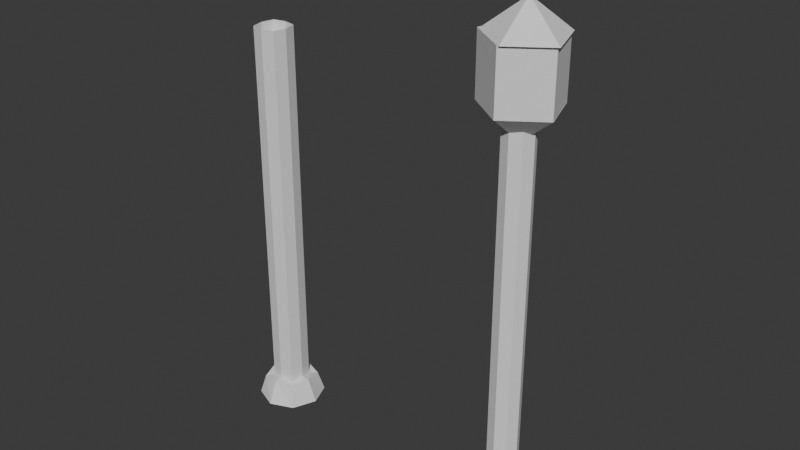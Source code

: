 # Source: Lygtep_l.blend  (saved by Blender 4.4.32; exported with 4.5.12 LTS)
import bpy
from mathutils import Matrix  # noqa: F401  (used for matrix-valued properties, if any)

bpy.ops.wm.read_factory_settings(use_empty=True)
scene = bpy.context.scene
scene.name = 'Scene'

# ---- collections
col_collection = bpy.data.collections.new('Collection'); scene.collection.children.link(col_collection)

# ---- world
world_world = bpy.data.worlds.new('World'); scene.world = world_world
world_world.use_nodes = True; world_world.node_tree.nodes.clear()
_N = world_world.node_tree.nodes; _L = world_world.node_tree.links
n0 = _N.new('ShaderNodeOutputWorld'); n0.name = 'World Output'; n0.location = (300, 300)
n1 = _N.new('ShaderNodeBackground'); n1.name = 'Background'; n1.location = (10, 300)
n1.inputs[0].default_value = (0.05088, 0.05088, 0.05088, 1.0)
_L.new(n1.outputs[0], n0.inputs[0])
n0.is_active_output = True
world_world.color = (0.05088, 0.05088, 0.05088)
world_world.sun_shadow_jitter_overblur = 0.0

# ---- meshes
me_cylinder_001 = bpy.data.meshes.new('Cylinder.001')
me_cylinder_001.from_pydata([(0.0, 1.0, -1.0), (0.0, 1.0, 1.0), (0.7071, 0.7071, -1.0), (0.7071, 0.7071, 1.0), (1.0, 0.0, -1.0), (1.0, 0.0, 1.0), (0.7071, -0.7071, -1.0), (0.7071, -0.7071, 1.0), (0.0, -1.0, -1.0), (0.0, -1.0, 1.0), (-0.7071, -0.7071, -1.0), (-0.7071, -0.7071, 1.0), (-1.0, 0.0, -1.0), (-1.0, 0.0, 1.0), (-0.7071, 0.7071, -1.0), (-0.7071, 0.7071, 1.0)], [], [(0, 1, 3, 2), (2, 3, 5, 4), (4, 5, 7, 6), (6, 7, 9, 8), (8, 9, 11, 10), (10, 11, 13, 12), (3, 1, 15, 13, 11, 9, 7, 5), (12, 13, 15, 14), (14, 15, 1, 0), (0, 2, 4, 6, 8, 10, 12, 14)])
_uv = me_cylinder_001.uv_layers.new(name='UVMap')
_uv.uv.foreach_set('vector', [1.0, 0.5, 1.0, 1.0, 0.875, 1.0, 0.875, 0.5, 0.875, 0.5, 0.875, 1.0, 0.75, 1.0, 0.75, 0.5, 0.75, 0.5, 0.75, 1.0, 0.625, 1.0, 0.625, 0.5, 0.625, 0.5, 0.625, 1.0, 0.5, 1.0, 0.5, 0.5, 0.5, 0.5, 0.5, 1.0, 0.375, 1.0, 0.375, 0.5, 0.375, 0.5, 0.375, 1.0, 0.25, 1.0, 0.25, 0.5, 0.4197, 0.4197, 0.25, 0.49, 0.08029, 0.4197, 0.01, 0.25, 0.08029, 0.08029, 0.25, 0.01, 0.4197, 0.08029, 0.49, 0.25, 0.25, 0.5, 0.25, 1.0, 0.125, 1.0, 0.125, 0.5, 0.125, 0.5, 0.125, 1.0, 0.0, 1.0, 0.0, 0.5, 0.75, 0.49, 0.9197, 0.4197, 0.99, 0.25, 0.9197, 0.08029, 0.75, 0.01, 0.5803, 0.08029, 0.51, 0.25, 0.5803, 0.4197])
me_cylinder_001.update()
me_cone_001 = bpy.data.meshes.new('Cone.001')
me_cone_001.from_pydata([(0.0, 1.0, -1.0), (0.9511, 0.309, -1.0), (0.5878, -0.809, -1.0), (-0.5878, -0.809, -1.0), (-0.9511, 0.309, -1.0), (0.0, 0.0, 1.0)], [], [(0, 5, 1), (1, 5, 2), (2, 5, 3), (0, 1, 2, 3, 4), (3, 5, 4), (4, 5, 0)])
_uv = me_cone_001.uv_layers.new(name='UVMap')
_uv.uv.foreach_set('vector', [0.25, 0.49, 0.25, 0.25, 0.4783, 0.3242, 0.4783, 0.3242, 0.25, 0.25, 0.3911, 0.05584, 0.3911, 0.05584, 0.25, 0.25, 0.1089, 0.05584, 0.75, 0.49, 0.9783, 0.3242, 0.8911, 0.05584, 0.6089, 0.05584, 0.5217, 0.3242, 0.1089, 0.05584, 0.25, 0.25, 0.02175, 0.3242, 0.02175, 0.3242, 0.25, 0.25, 0.25, 0.49])
me_cone_001.update()
me_cylinder_003 = bpy.data.meshes.new('Cylinder.003')
me_cylinder_003.from_pydata([(0.0, 1.0, -1.0), (0.0, 1.0, 1.0), (0.9511, 0.309, -1.0), (0.9511, 0.309, 1.0), (0.5878, -0.809, -1.0), (0.5878, -0.809, 1.0), (-0.5878, -0.809, -1.0), (-0.5878, -0.809, 1.0), (-0.9511, 0.309, -1.0), (-0.9511, 0.309, 1.0)], [], [(0, 1, 3, 2), (2, 3, 5, 4), (4, 5, 7, 6), (3, 1, 9, 7, 5), (6, 7, 9, 8), (8, 9, 1, 0), (0, 2, 4, 6, 8)])
_uv = me_cylinder_003.uv_layers.new(name='UVMap')
_uv.uv.foreach_set('vector', [1.0, 0.5, 1.0, 1.0, 0.8, 1.0, 0.8, 0.5, 0.8, 0.5, 0.8, 1.0, 0.6, 1.0, 0.6, 0.5, 0.6, 0.5, 0.6, 1.0, 0.4, 1.0, 0.4, 0.5, 0.4783, 0.3242, 0.25, 0.49, 0.02175, 0.3242, 0.1089, 0.05584, 0.3911, 0.05584, 0.4, 0.5, 0.4, 1.0, 0.2, 1.0, 0.2, 0.5, 0.2, 0.5, 0.2, 1.0, 2.98e-08, 1.0, 2.98e-08, 0.5, 0.75, 0.49, 0.9783, 0.3242, 0.8911, 0.05584, 0.6089, 0.05584, 0.5217, 0.3242])
me_cylinder_003.update()
me_cone_002 = bpy.data.meshes.new('Cone.002')
me_cone_002.from_pydata([(0.0, 1.0, -1.0), (0.9511, 0.309, -1.0), (0.5878, -0.809, -1.0), (-0.5878, -0.809, -1.0), (-0.9511, 0.309, -1.0), (0.0, 0.0, 1.0)], [], [(0, 5, 1), (1, 5, 2), (2, 5, 3), (0, 1, 2, 3, 4), (3, 5, 4), (4, 5, 0)])
_uv = me_cone_002.uv_layers.new(name='UVMap')
_uv.uv.foreach_set('vector', [0.25, 0.49, 0.25, 0.25, 0.4783, 0.3242, 0.4783, 0.3242, 0.25, 0.25, 0.3911, 0.05584, 0.3911, 0.05584, 0.25, 0.25, 0.1089, 0.05584, 0.75, 0.49, 0.9783, 0.3242, 0.8911, 0.05584, 0.6089, 0.05584, 0.5217, 0.3242, 0.1089, 0.05584, 0.25, 0.25, 0.02175, 0.3242, 0.02175, 0.3242, 0.25, 0.25, 0.25, 0.49])
me_cone_002.update()
me_cone_003 = bpy.data.meshes.new('Cone.003')
me_cone_003.from_pydata([(0.0, 1.0, -1.0), (0.9511, 0.309, -1.0), (0.5878, -0.809, -1.0), (-0.5878, -0.809, -1.0), (-0.9511, 0.309, -1.0), (0.0, 0.0, 1.0)], [], [(0, 5, 1), (1, 5, 2), (2, 5, 3), (0, 1, 2, 3, 4), (3, 5, 4), (4, 5, 0)])
_uv = me_cone_003.uv_layers.new(name='UVMap')
_uv.uv.foreach_set('vector', [0.25, 0.49, 0.25, 0.25, 0.4783, 0.3242, 0.4783, 0.3242, 0.25, 0.25, 0.3911, 0.05584, 0.3911, 0.05584, 0.25, 0.25, 0.1089, 0.05584, 0.75, 0.49, 0.9783, 0.3242, 0.8911, 0.05584, 0.6089, 0.05584, 0.5217, 0.3242, 0.1089, 0.05584, 0.25, 0.25, 0.02175, 0.3242, 0.02175, 0.3242, 0.25, 0.25, 0.25, 0.49])
me_cone_003.update()
me_icosphere = bpy.data.meshes.new('Icosphere')
me_icosphere.from_pydata([(0.0, 0.0, -1.0), (0.7236, -0.5257, -0.4472), (-0.2764, -0.8506, -0.4472), (-0.8944, 0.0, -0.4472), (-0.2764, 0.8506, -0.4472), (0.7236, 0.5257, -0.4472), (0.2764, -0.8506, 0.4472), (-0.7236, -0.5257, 0.4472), (-0.7236, 0.5257, 0.4472), (0.2764, 0.8506, 0.4472), (0.8944, 0.0, 0.4472), (0.0, 0.0, 1.0)], [], [(0, 1, 2), (1, 0, 5), (0, 2, 3), (0, 3, 4), (0, 4, 5), (1, 5, 10), (2, 1, 6), (3, 2, 7), (4, 3, 8), (5, 4, 9), (1, 10, 6), (2, 6, 7), (3, 7, 8), (4, 8, 9), (5, 9, 10), (6, 10, 11), (7, 6, 11), (8, 7, 11), (9, 8, 11), (10, 9, 11)])
_uv = me_icosphere.uv_layers.new(name='UVMap')
_uv.uv.foreach_set('vector', [0.1818, 0.0, 0.2727, 0.1575, 0.09091, 0.1575, 0.2727, 0.1575, 0.3636, 0.0, 0.4545, 0.1575, 0.9091, 0.0, 1.0, 0.1575, 0.8182, 0.1575, 0.7273, 0.0, 0.8182, 0.1575, 0.6364, 0.1575, 0.5455, 0.0, 0.6364, 0.1575, 0.4545, 0.1575, 0.2727, 0.1575, 0.4545, 0.1575, 0.3636, 0.3149, 0.09091, 0.1575, 0.2727, 0.1575, 0.1818, 0.3149, 0.8182, 0.1575, 1.0, 0.1575, 0.9091, 0.3149, 0.6364, 0.1575, 0.8182, 0.1575, 0.7273, 0.3149, 0.4545, 0.1575, 0.6364, 0.1575, 0.5455, 0.3149, 0.2727, 0.1575, 0.3636, 0.3149, 0.1818, 0.3149, 0.09091, 0.1575, 0.1818, 0.3149, 0.0, 0.3149, 0.8182, 0.1575, 0.9091, 0.3149, 0.7273, 0.3149, 0.6364, 0.1575, 0.7273, 0.3149, 0.5455, 0.3149, 0.4545, 0.1575, 0.5455, 0.3149, 0.3636, 0.3149, 0.1818, 0.3149, 0.3636, 0.3149, 0.2727, 0.4724, 0.0, 0.3149, 0.1818, 0.3149, 0.09091, 0.4724, 0.7273, 0.3149, 0.9091, 0.3149, 0.8182, 0.4724, 0.5455, 0.3149, 0.7273, 0.3149, 0.6364, 0.4724, 0.3636, 0.3149, 0.5455, 0.3149, 0.4545, 0.4724])
me_icosphere.update()
me_cube_004 = bpy.data.meshes.new('Cube.004')
me_cube_004.from_pydata([(-0.1956, -0.1956, 0.1956), (0.1956, -0.1956, 0.1956), (-0.2396, -0.2396, 0.0), (-0.2396, 0.2396, 0.0), (0.2396, 0.2396, 0.0), (0.2396, -0.2396, 0.0), (0.0, -0.3388, 0.0), (0.3388, 0.0, 0.0), (0.0, 0.3388, 0.0), (-0.3388, 0.0, 0.0), (-0.2396, 0.0, 0.2396), (-0.1956, 0.1956, 0.1956), (0.0, 0.2396, 0.2396), (0.1956, 0.1956, 0.1956), (0.2396, 0.0, 0.2396), (0.0, -0.2396, 0.2396), (-0.1576, -1.134e-09, 0.2367), (-0.1286, 0.1286, 0.2078), (-6.387e-08, 0.1576, 0.2367), (0.1286, 0.1286, 0.2078), (0.1576, -1.134e-09, 0.2367), (0.1286, -0.1286, 0.2078), (-6.387e-08, -0.1576, 0.2367), (-0.1286, -0.1286, 0.2078), (0.1576, 3.295e-08, 3.89), (-6.387e-08, 3.295e-08, 3.955), (0.1286, -0.1286, 3.861), (-6.387e-08, 0.1576, 3.89), (-0.1286, 0.1286, 3.861), (0.1286, 0.1286, 3.861), (-6.387e-08, 3.295e-08, 3.903), (-0.1576, 3.295e-08, 4.043), (-0.1286, 0.1286, 4.043), (-6.387e-08, -0.1576, 3.89), (-0.1286, -0.1286, 3.861), (-0.1576, 3.295e-08, 3.89), (0.1286, -0.1286, 4.043), (-6.387e-08, -0.1576, 4.043), (0.1286, 0.1286, 4.043), (-0.1286, -0.1286, 4.043), (0.1576, 3.295e-08, 4.043), (-6.387e-08, 0.1576, 4.043), (0.1576, 3.295e-08, 4.043), (-6.387e-08, 0.1576, 4.043), (0.1286, 0.1286, 4.043), (-0.1286, -0.1286, 4.043), (-6.387e-08, -0.1576, 4.043), (0.1286, -0.1286, 4.043), (-0.1286, 0.1286, 4.043), (-0.1576, 3.295e-08, 4.043)], [], [(9, 10, 11, 3), (8, 12, 13, 4), (7, 14, 1, 5), (6, 15, 0, 2), (5, 1, 15, 6), (4, 13, 14, 7), (3, 11, 12, 8), (2, 0, 10, 9), (10, 0, 23, 16), (14, 13, 19, 20), (13, 12, 18, 19), (0, 15, 22, 23), (19, 18, 27, 29), (23, 22, 33, 34), (18, 17, 28, 27), (22, 21, 26, 33), (1, 14, 20, 21), (11, 10, 16, 17), (15, 1, 21, 22), (12, 11, 17, 18), (20, 19, 29, 24), (16, 23, 34, 35), (21, 20, 24, 26), (17, 16, 35, 28), (24, 30, 33, 26), (29, 27, 30, 24), (27, 28, 35, 30), (30, 35, 34, 33), (35, 34, 39, 49), (24, 29, 44, 40), (24, 40, 47, 26), (28, 35, 49, 48), (33, 46, 39, 34), (33, 26, 47, 46), (28, 48, 43, 27), (29, 27, 43, 44), (47, 40, 42, 36), (46, 47, 36, 37), (49, 39, 45, 31), (40, 44, 38, 42), (43, 48, 32, 41), (39, 46, 37, 45), (44, 43, 41, 38), (48, 49, 31, 32)])
_uv = me_cube_004.uv_layers.new(name='UVMap')
_uv.uv.foreach_set('vector', [0.5, 0.125, 0.625, 0.125, 0.625, 0.25, 0.5, 0.25, 0.5, 0.375, 0.625, 0.375, 0.625, 0.5, 0.5, 0.5, 0.5, 0.625, 0.625, 0.625, 0.625, 0.75, 0.5, 0.75, 0.5, 0.875, 0.625, 0.875, 0.625, 1.0, 0.5, 1.0, 0.5, 0.75, 0.625, 0.75, 0.625, 0.875, 0.5, 0.875, 0.5, 0.5, 0.625, 0.5, 0.625, 0.625, 0.5, 0.625, 0.5, 0.25, 0.625, 0.25, 0.625, 0.375, 0.5, 0.375, 0.5, 0.0, 0.625, 0.0, 0.625, 0.125, 0.5, 0.125, 0.625, 0.125, 0.625, 0.0, 0.625, 0.0, 0.625, 0.125, 0.625, 0.625, 0.625, 0.5, 0.625, 0.5, 0.625, 0.625, 0.625, 0.5, 0.625, 0.375, 0.625, 0.375, 0.625, 0.5, 0.625, 1.0, 0.625, 0.875, 0.625, 0.875, 0.625, 1.0, 0.625, 0.5, 0.625, 0.375, 0.625, 0.375, 0.625, 0.5, 0.625, 1.0, 0.625, 0.875, 0.625, 0.875, 0.625, 1.0, 0.625, 0.375, 0.625, 0.25, 0.625, 0.25, 0.625, 0.375, 0.625, 0.875, 0.625, 0.75, 0.625, 0.75, 0.625, 0.875, 0.625, 0.75, 0.625, 0.625, 0.625, 0.625, 0.625, 0.75, 0.625, 0.25, 0.625, 0.125, 0.625, 0.125, 0.625, 0.25, 0.625, 0.875, 0.625, 0.75, 0.625, 0.75, 0.625, 0.875, 0.625, 0.375, 0.625, 0.25, 0.625, 0.25, 0.625, 0.375, 0.625, 0.625, 0.625, 0.5, 0.625, 0.5, 0.625, 0.625, 0.625, 0.125, 0.625, 0.0, 0.625, 0.0, 0.625, 0.125, 0.625, 0.75, 0.625, 0.625, 0.625, 0.625, 0.625, 0.75, 0.625, 0.25, 0.625, 0.125, 0.625, 0.125, 0.625, 0.25, 0.625, 0.625, 0.7435, 0.6185, 0.75, 0.75, 0.6174, 0.7576, 0.6174, 0.4924, 0.75, 0.4765, 0.7435, 0.6185, 0.625, 0.625, 0.75, 0.4765, 0.8965, 0.4785, 0.875, 0.625, 0.7435, 0.6185, 0.7565, 0.6315, 0.875, 0.625, 0.8965, 0.7715, 0.75, 0.75, 0.875, 0.625, 0.8965, 0.7715, 0.8965, 0.7715, 0.875, 0.625, 0.625, 0.625, 0.6174, 0.4924, 0.6174, 0.4924, 0.625, 0.625, 0.625, 0.625, 0.625, 0.625, 0.6174, 0.7576, 0.6174, 0.7576, 0.8965, 0.4785, 0.875, 0.625, 0.875, 0.625, 0.8965, 0.4785, 0.625, 0.875, 0.625, 0.875, 0.625, 1.0, 0.625, 1.0, 0.75, 0.75, 0.6174, 0.7576, 0.6174, 0.7576, 0.75, 0.75, 0.625, 0.25, 0.8965, 0.4785, 0.75, 0.4765, 0.625, 0.375, 0.6174, 0.4924, 0.75, 0.4765, 0.75, 0.4765, 0.6174, 0.4924, 0.6174, 0.7576, 0.625, 0.625, 0.625, 0.625, 0.6174, 0.7576, 0.75, 0.75, 0.6174, 0.7576, 0.6174, 0.7576, 0.75, 0.75, 0.875, 0.625, 0.8965, 0.7715, 0.8965, 0.7715, 0.875, 0.625, 0.625, 0.625, 0.6174, 0.4924, 0.6174, 0.4924, 0.625, 0.625, 0.75, 0.4765, 0.8965, 0.4785, 0.8965, 0.4785, 0.75, 0.4765, 0.625, 1.0, 0.625, 0.875, 0.625, 0.875, 0.625, 1.0, 0.6174, 0.4924, 0.75, 0.4765, 0.75, 0.4765, 0.6174, 0.4924, 0.8965, 0.4785, 0.875, 0.625, 0.875, 0.625, 0.8965, 0.4785])
me_cube_004.update()

# ---- objects
ob_cylinder_001 = bpy.data.objects.new('Cylinder.001', me_cylinder_001)
ob_cone_001 = bpy.data.objects.new('Cone.001', me_cone_001)
ob_cylinder_002 = bpy.data.objects.new('Cylinder.002', me_cylinder_003)
ob_cone_002 = bpy.data.objects.new('Cone.002', me_cone_002)
ob_cone = bpy.data.objects.new('Cone', me_cone_003)
ob_icosphere = bpy.data.objects.new('Icosphere', me_icosphere)
ob_cube = bpy.data.objects.new('Cube', me_cube_004)

# ---- transforms, parenting, visibility, modifiers, constraints
ob_cylinder_001.location = (-0.02631, 0.0, 2.071)
ob_cylinder_001.scale = (0.15, 0.15, 1.797)
ob_cone_001.location = (-0.02903, 0.01568, 3.769)
ob_cone_001.rotation_euler = (-0.0, 3.142, -0.6297)
ob_cone_001.scale = (0.4011, 0.3799, 0.1515)
ob_cylinder_002.location = (-0.02982, 0.01458, 4.215)
ob_cylinder_002.rotation_euler = (0.0, -0.0, -0.6297)
ob_cylinder_002.scale = (0.4, 0.38, 0.2952)
ob_cone_002.location = (0.0, 0.0, 4.664)
ob_cone_002.rotation_euler = (0.0, -0.0, -0.6297)
ob_cone_002.scale = (0.4011, 0.3799, 0.1515)
ob_cone.location = (-0.01658, -0.02281, 0.2689)
ob_cone.scale = (0.3123, 0.312, 0.1577)
ob_icosphere.location = (0.0, 0.0, 4.869)
ob_icosphere.scale = (0.05, 0.05, 0.05)
ob_cube.location = (-2.756, 0.0, 0.0)

# ---- collection membership
col_collection.objects.link(ob_cylinder_001)
col_collection.objects.link(ob_cone_001)
col_collection.objects.link(ob_cylinder_002)
col_collection.objects.link(ob_cone_002)
col_collection.objects.link(ob_cone)
col_collection.objects.link(ob_icosphere)
col_collection.objects.link(ob_cube)

# ---- scene / render settings (as saved in the file)
scene.frame_start = 1; scene.frame_end = 250; scene.frame_set(1)
scene.render.engine = 'BLENDER_EEVEE_NEXT'
bpy.context.view_layer.update()

# ---- added for rendering (the .blend has no active camera and no usable light): camera, sun
cam_auto = bpy.data.cameras.new('AutoCamera')
cam_auto.lens = 50.0
cam_auto.sensor_width = 36.0
cam_auto.clip_end = 1000.0
ob_auto_camera = bpy.data.objects.new('AutoCamera', cam_auto)
scene.collection.objects.link(ob_auto_camera)
ob_auto_camera.location = (4.4511, -6.84197, 7.04537)
ob_auto_camera.rotation_euler = (1.09748, -7.21219e-08, 0.694738)
scene.camera = ob_auto_camera
light_auto_sun = bpy.data.lights.new('AutoSun', 'SUN')
light_auto_sun.energy = 3.0
light_auto_sun.angle = 0.0523599
ob_auto_sun = bpy.data.objects.new('AutoSun', light_auto_sun)
scene.collection.objects.link(ob_auto_sun)
ob_auto_sun.rotation_euler = (0.872665, 0.174533, 0.523599)
bpy.context.view_layer.update()
